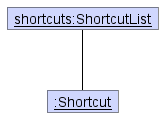

The diagram above was rendered by PlantUML. Its source (embedded in the PNG):
@startuml
!include style.puml
skinparam objectBackgroundColor OBJECT_DIAGRAM_COLOR

object "<u>shortcuts:ShortcutList" as ShortcutList
object "<u>:Shortcut" as Shortcut

hide ShortcutList members
hide Shortcut members

ShortcutList-[#000000]-Shortcut
@enduml